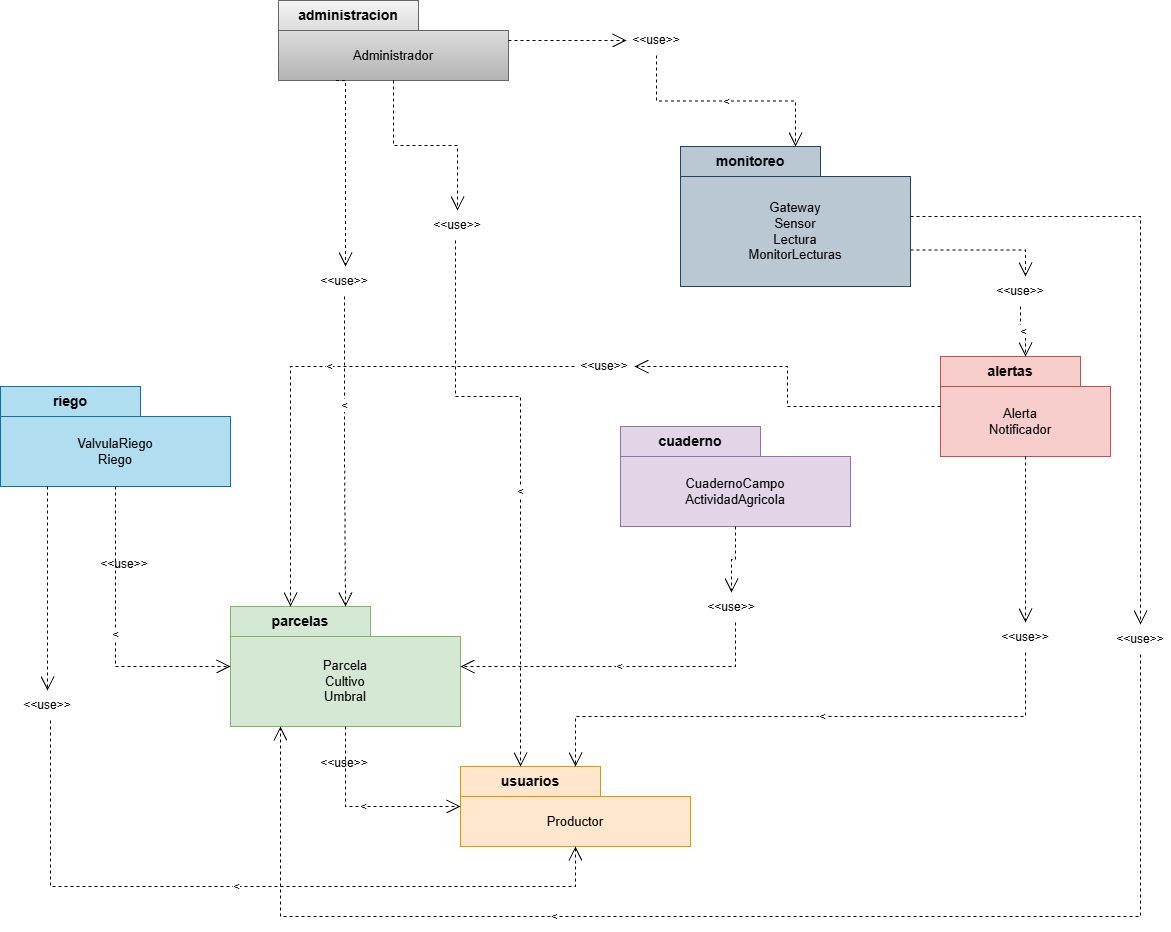

The diagram above was exported from draw.io. Its source (the exported page's mxGraphModel, read from the mxfile embedded in the PNG):
<mxGraphModel dx="1518" dy="818" grid="0" gridSize="10" guides="1" tooltips="1" connect="1" arrows="1" fold="1" page="1" pageScale="1" pageWidth="827" pageHeight="1169" math="0" shadow="0">
  <root>
    <mxCell id="0" />
    <mxCell id="1" parent="0" />
    <mxCell id="mwZDCyFdVmtbPagXnWDn-1" parent="1" style="shape=folder;fontStyle=1;tabWidth=140;tabHeight=30;tabPosition=left;html=1;boundedLbl=1;labelInHeader=1;container=1;collapsible=0;recursiveResize=0;whiteSpace=wrap;fillColor=#f5f5f5;strokeColor=#666666;fontSize=14;gradientColor=#b3b3b3;" value="administracion" vertex="1">
      <mxGeometry height="80" width="230" x="318" y="94" as="geometry" />
    </mxCell>
    <mxCell id="mwZDCyFdVmtbPagXnWDn-2" parent="mwZDCyFdVmtbPagXnWDn-1" style="html=1;strokeColor=none;fillColor=none;align=center;verticalAlign=middle;whiteSpace=wrap;fontSize=13;" value="Administrador" vertex="1">
      <mxGeometry height="50" width="230" y="30" as="geometry" />
    </mxCell>
    <mxCell id="mwZDCyFdVmtbPagXnWDn-3" parent="1" style="shape=folder;fontStyle=1;tabWidth=140;tabHeight=30;tabPosition=left;html=1;boundedLbl=1;labelInHeader=1;container=1;collapsible=0;recursiveResize=0;whiteSpace=wrap;fillColor=#bac8d3;strokeColor=#23445d;fontSize=14;" value="monitoreo" vertex="1">
      <mxGeometry height="140" width="230" x="720" y="240" as="geometry" />
    </mxCell>
    <mxCell id="mwZDCyFdVmtbPagXnWDn-4" parent="mwZDCyFdVmtbPagXnWDn-3" style="html=1;strokeColor=none;fillColor=none;align=center;verticalAlign=middle;whiteSpace=wrap;fontSize=13;" value="Gateway&lt;br&gt;Sensor&lt;br&gt;Lectura&lt;br&gt;MonitorLecturas" vertex="1">
      <mxGeometry height="110" width="230" y="30" as="geometry" />
    </mxCell>
    <mxCell id="mwZDCyFdVmtbPagXnWDn-5" parent="1" style="shape=folder;fontStyle=1;tabWidth=140;tabHeight=30;tabPosition=left;html=1;boundedLbl=1;labelInHeader=1;container=1;collapsible=0;recursiveResize=0;whiteSpace=wrap;fillColor=#b1ddf0;strokeColor=#10739e;fontSize=14;" value="riego" vertex="1">
      <mxGeometry height="100" width="230" x="40" y="480" as="geometry" />
    </mxCell>
    <mxCell id="mwZDCyFdVmtbPagXnWDn-6" parent="mwZDCyFdVmtbPagXnWDn-5" style="html=1;strokeColor=none;fillColor=none;align=center;verticalAlign=middle;whiteSpace=wrap;fontSize=13;" value="ValvulaRiego&lt;br&gt;Riego" vertex="1">
      <mxGeometry height="70" width="230" y="30" as="geometry" />
    </mxCell>
    <mxCell id="mwZDCyFdVmtbPagXnWDn-7" parent="1" style="shape=folder;fontStyle=1;tabWidth=140;tabHeight=30;tabPosition=left;html=1;boundedLbl=1;labelInHeader=1;container=1;collapsible=0;recursiveResize=0;whiteSpace=wrap;fillColor=#e1d5e7;strokeColor=#9673a6;fontSize=14;" value="cuaderno" vertex="1">
      <mxGeometry height="100" width="230" x="660" y="520" as="geometry" />
    </mxCell>
    <mxCell id="mwZDCyFdVmtbPagXnWDn-8" parent="mwZDCyFdVmtbPagXnWDn-7" style="html=1;strokeColor=none;fillColor=none;align=center;verticalAlign=middle;whiteSpace=wrap;fontSize=13;" value="CuadernoCampo&lt;br&gt;ActividadAgricola" vertex="1">
      <mxGeometry height="70" width="230" y="30" as="geometry" />
    </mxCell>
    <mxCell id="mwZDCyFdVmtbPagXnWDn-9" parent="1" style="shape=folder;fontStyle=1;tabWidth=140;tabHeight=30;tabPosition=left;html=1;boundedLbl=1;labelInHeader=1;container=1;collapsible=0;recursiveResize=0;whiteSpace=wrap;fillColor=#f8cecc;strokeColor=#b85450;fontSize=14;" value="alertas" vertex="1">
      <mxGeometry height="100" width="170" x="980" y="450" as="geometry" />
    </mxCell>
    <mxCell id="mwZDCyFdVmtbPagXnWDn-10" parent="mwZDCyFdVmtbPagXnWDn-9" style="html=1;strokeColor=none;fillColor=none;align=center;verticalAlign=middle;whiteSpace=wrap;fontSize=13;" value="Alerta&lt;br&gt;Notificador" vertex="1">
      <mxGeometry height="70" width="160" y="30" as="geometry" />
    </mxCell>
    <mxCell id="mwZDCyFdVmtbPagXnWDn-11" parent="1" style="shape=folder;fontStyle=1;tabWidth=140;tabHeight=30;tabPosition=left;html=1;boundedLbl=1;labelInHeader=1;container=1;collapsible=0;recursiveResize=0;whiteSpace=wrap;fillColor=#d5e8d4;strokeColor=#82b366;fontSize=14;" value="parcelas" vertex="1">
      <mxGeometry height="120" width="230" x="270" y="700" as="geometry" />
    </mxCell>
    <mxCell id="mwZDCyFdVmtbPagXnWDn-12" parent="mwZDCyFdVmtbPagXnWDn-11" style="html=1;strokeColor=none;fillColor=none;align=center;verticalAlign=middle;whiteSpace=wrap;fontSize=13;" value="Parcela&lt;br&gt;Cultivo&lt;br&gt;Umbral" vertex="1">
      <mxGeometry height="90" width="230" y="30" as="geometry" />
    </mxCell>
    <mxCell id="mwZDCyFdVmtbPagXnWDn-13" parent="1" style="shape=folder;fontStyle=1;tabWidth=140;tabHeight=30;tabPosition=left;html=1;boundedLbl=1;labelInHeader=1;container=1;collapsible=0;recursiveResize=0;whiteSpace=wrap;fillColor=#ffe6cc;strokeColor=#d79b00;fontSize=14;" value="usuarios" vertex="1">
      <mxGeometry height="80" width="230" x="500" y="860" as="geometry" />
    </mxCell>
    <mxCell id="mwZDCyFdVmtbPagXnWDn-14" parent="mwZDCyFdVmtbPagXnWDn-13" style="html=1;strokeColor=none;fillColor=none;align=center;verticalAlign=middle;whiteSpace=wrap;fontSize=13;" value="Productor" vertex="1">
      <mxGeometry height="50" width="230" y="30" as="geometry" />
    </mxCell>
    <mxCell id="mwZDCyFdVmtbPagXnWDn-15" edge="1" parent="1" source="jgNcIL8KssIs_um5Msa2-8" style="edgeStyle=orthogonalEdgeStyle;rounded=0;html=1;endArrow=open;endSize=12;dashed=1;strokeColor=#000000;fontSize=11;labelBackgroundColor=#FFFFFF;" target="mwZDCyFdVmtbPagXnWDn-13" value="&lt;&lt;use&gt;&gt;">
      <mxGeometry relative="1" x="0.0683" as="geometry">
        <Array as="points">
          <mxPoint x="495" y="490" />
          <mxPoint x="560" y="490" />
        </Array>
      </mxGeometry>
    </mxCell>
    <mxCell id="mwZDCyFdVmtbPagXnWDn-16" edge="1" parent="1" source="jgNcIL8KssIs_um5Msa2-21" style="edgeStyle=orthogonalEdgeStyle;rounded=0;html=1;endArrow=open;endSize=12;dashed=1;strokeColor=#000000;fontSize=11;labelBackgroundColor=#FFFFFF;" target="mwZDCyFdVmtbPagXnWDn-11" value="&lt;&lt;use&gt;&gt;">
      <mxGeometry relative="1" x="-0.3008" as="geometry">
        <Array as="points" />
      </mxGeometry>
    </mxCell>
    <mxCell id="mwZDCyFdVmtbPagXnWDn-17" edge="1" parent="1" source="jgNcIL8KssIs_um5Msa2-23" style="edgeStyle=orthogonalEdgeStyle;rounded=0;html=1;endArrow=open;endSize=12;dashed=1;strokeColor=#000000;fontSize=11;labelBackgroundColor=#FFFFFF;" target="mwZDCyFdVmtbPagXnWDn-3" value="&lt;&lt;use&gt;&gt;">
      <mxGeometry relative="1" as="geometry" />
    </mxCell>
    <mxCell id="mwZDCyFdVmtbPagXnWDn-18" edge="1" parent="1" source="mwZDCyFdVmtbPagXnWDn-11" style="edgeStyle=orthogonalEdgeStyle;rounded=0;html=1;endArrow=open;endSize=12;dashed=1;strokeColor=#000000;fontSize=11;labelBackgroundColor=#FFFFFF;" target="mwZDCyFdVmtbPagXnWDn-13" value="&lt;&lt;use&gt;&gt;">
      <mxGeometry relative="1" as="geometry">
        <Array as="points">
          <mxPoint x="385" y="900" />
        </Array>
      </mxGeometry>
    </mxCell>
    <mxCell id="mwZDCyFdVmtbPagXnWDn-19" edge="1" parent="1" source="jgNcIL8KssIs_um5Msa2-1" style="edgeStyle=orthogonalEdgeStyle;rounded=0;html=1;endArrow=open;endSize=12;dashed=1;strokeColor=#000000;fontSize=11;labelBackgroundColor=#FFFFFF;" target="mwZDCyFdVmtbPagXnWDn-11" value="&lt;&lt;use&gt;&gt;">
      <mxGeometry relative="1" x="0.2929" as="geometry">
        <Array as="points">
          <mxPoint x="1180" y="1010" />
          <mxPoint x="320" y="1010" />
        </Array>
      </mxGeometry>
    </mxCell>
    <mxCell id="mwZDCyFdVmtbPagXnWDn-20" edge="1" parent="1" source="jgNcIL8KssIs_um5Msa2-10" style="edgeStyle=orthogonalEdgeStyle;rounded=0;html=1;endArrow=open;endSize=12;dashed=1;strokeColor=#000000;fontSize=11;labelBackgroundColor=#FFFFFF;" target="mwZDCyFdVmtbPagXnWDn-9" value="&lt;&lt;use&gt;&gt;">
      <mxGeometry relative="1" as="geometry">
        <Array as="points" />
      </mxGeometry>
    </mxCell>
    <mxCell id="mwZDCyFdVmtbPagXnWDn-21" edge="1" parent="1" source="jgNcIL8KssIs_um5Msa2-11" style="edgeStyle=orthogonalEdgeStyle;rounded=0;html=1;endArrow=open;endSize=12;dashed=1;strokeColor=#000000;fontSize=11;labelBackgroundColor=#FFFFFF;" target="mwZDCyFdVmtbPagXnWDn-11" value="&lt;&lt;use&gt;&gt;">
      <mxGeometry relative="1" x="-0.0643" as="geometry">
        <Array as="points">
          <mxPoint x="330" y="460" />
        </Array>
      </mxGeometry>
    </mxCell>
    <mxCell id="mwZDCyFdVmtbPagXnWDn-22" edge="1" parent="1" source="jgNcIL8KssIs_um5Msa2-4" style="edgeStyle=orthogonalEdgeStyle;rounded=0;html=1;endArrow=open;endSize=12;dashed=1;strokeColor=#000000;fontSize=11;labelBackgroundColor=#FFFFFF;" target="mwZDCyFdVmtbPagXnWDn-13" value="&lt;&lt;use&gt;&gt;">
      <mxGeometry relative="1" x="-0.0532" as="geometry">
        <Array as="points">
          <mxPoint x="1065" y="810" />
          <mxPoint x="615" y="810" />
        </Array>
      </mxGeometry>
    </mxCell>
    <mxCell id="mwZDCyFdVmtbPagXnWDn-23" edge="1" parent="1" source="mwZDCyFdVmtbPagXnWDn-5" style="edgeStyle=orthogonalEdgeStyle;rounded=0;html=1;endArrow=open;endSize=12;dashed=1;strokeColor=#000000;fontSize=11;labelBackgroundColor=#FFFFFF;" target="mwZDCyFdVmtbPagXnWDn-11" value="&lt;&lt;use&gt;&gt;">
      <mxGeometry relative="1" as="geometry">
        <Array as="points">
          <mxPoint x="155" y="760" />
        </Array>
      </mxGeometry>
    </mxCell>
    <mxCell id="mwZDCyFdVmtbPagXnWDn-24" edge="1" parent="1" source="jgNcIL8KssIs_um5Msa2-7" style="edgeStyle=orthogonalEdgeStyle;rounded=0;html=1;endArrow=open;endSize=12;dashed=1;strokeColor=#000000;fontSize=11;labelBackgroundColor=#FFFFFF;" target="mwZDCyFdVmtbPagXnWDn-13" value="&lt;&lt;use&gt;&gt;">
      <mxGeometry relative="1" x="-0.0356" as="geometry">
        <Array as="points">
          <mxPoint x="90" y="980" />
          <mxPoint x="615" y="980" />
        </Array>
      </mxGeometry>
    </mxCell>
    <mxCell id="mwZDCyFdVmtbPagXnWDn-25" edge="1" parent="1" source="jgNcIL8KssIs_um5Msa2-9" style="edgeStyle=orthogonalEdgeStyle;rounded=0;html=1;endArrow=open;endSize=12;dashed=1;strokeColor=#000000;fontSize=11;labelBackgroundColor=#FFFFFF;" target="mwZDCyFdVmtbPagXnWDn-11" value="&lt;&lt;use&gt;&gt;">
      <mxGeometry relative="1" x="0.003" as="geometry">
        <Array as="points">
          <mxPoint x="775" y="760" />
        </Array>
      </mxGeometry>
    </mxCell>
    <mxCell id="jgNcIL8KssIs_um5Msa2-3" edge="1" parent="1" source="mwZDCyFdVmtbPagXnWDn-3" style="edgeStyle=orthogonalEdgeStyle;rounded=0;html=1;endArrow=open;endSize=12;dashed=1;strokeColor=#000000;fontSize=11;labelBackgroundColor=#FFFFFF;" target="jgNcIL8KssIs_um5Msa2-1" value="">
      <mxGeometry relative="1" x="0.2929" as="geometry">
        <Array as="points">
          <mxPoint x="1180" y="310" />
        </Array>
        <mxPoint x="950" y="310" as="sourcePoint" />
        <mxPoint x="320" y="820" as="targetPoint" />
      </mxGeometry>
    </mxCell>
    <mxCell id="jgNcIL8KssIs_um5Msa2-1" parent="1" style="text;html=1;whiteSpace=wrap;strokeColor=none;fillColor=none;align=center;verticalAlign=middle;rounded=0;" value="&amp;lt;&amp;lt;use&amp;gt;&amp;gt;" vertex="1">
      <mxGeometry height="30" width="60" x="1150" y="718" as="geometry" />
    </mxCell>
    <mxCell id="jgNcIL8KssIs_um5Msa2-5" edge="1" parent="1" source="mwZDCyFdVmtbPagXnWDn-9" style="edgeStyle=orthogonalEdgeStyle;rounded=0;html=1;endArrow=open;endSize=12;dashed=1;strokeColor=#000000;fontSize=11;labelBackgroundColor=#FFFFFF;" target="jgNcIL8KssIs_um5Msa2-4" value="">
      <mxGeometry relative="1" x="-0.102" as="geometry">
        <Array as="points" />
        <mxPoint x="1040" y="550" as="sourcePoint" />
        <mxPoint x="615" y="860" as="targetPoint" />
      </mxGeometry>
    </mxCell>
    <mxCell id="jgNcIL8KssIs_um5Msa2-4" parent="1" style="text;html=1;whiteSpace=wrap;strokeColor=none;fillColor=none;align=center;verticalAlign=middle;rounded=0;" value="&amp;lt;&amp;lt;use&amp;gt;&amp;gt;" vertex="1">
      <mxGeometry height="30" width="60" x="1035" y="716" as="geometry" />
    </mxCell>
    <mxCell id="jgNcIL8KssIs_um5Msa2-6" parent="1" style="text;html=1;whiteSpace=wrap;strokeColor=none;fillColor=none;align=center;verticalAlign=middle;rounded=0;" value="&amp;lt;&amp;lt;use&amp;gt;&amp;gt;" vertex="1">
      <mxGeometry height="30" width="60" x="354" y="842" as="geometry" />
    </mxCell>
    <mxCell id="jgNcIL8KssIs_um5Msa2-12" edge="1" parent="1" source="mwZDCyFdVmtbPagXnWDn-7" style="edgeStyle=orthogonalEdgeStyle;rounded=0;html=1;endArrow=open;endSize=12;dashed=1;strokeColor=#000000;fontSize=11;labelBackgroundColor=#FFFFFF;" target="jgNcIL8KssIs_um5Msa2-9" value="">
      <mxGeometry relative="1" x="0.003" as="geometry">
        <Array as="points" />
        <mxPoint x="775" y="620" as="sourcePoint" />
        <mxPoint x="500" y="760" as="targetPoint" />
      </mxGeometry>
    </mxCell>
    <mxCell id="jgNcIL8KssIs_um5Msa2-9" parent="1" style="text;html=1;whiteSpace=wrap;strokeColor=none;fillColor=none;align=center;verticalAlign=middle;rounded=0;" value="&amp;lt;&amp;lt;use&amp;gt;&amp;gt;" vertex="1">
      <mxGeometry height="30" width="60" x="741" y="686" as="geometry" />
    </mxCell>
    <mxCell id="jgNcIL8KssIs_um5Msa2-15" edge="1" parent="1" source="mwZDCyFdVmtbPagXnWDn-1" style="edgeStyle=orthogonalEdgeStyle;rounded=0;html=1;endArrow=open;endSize=12;dashed=1;strokeColor=#000000;fontSize=11;labelBackgroundColor=#FFFFFF;" target="jgNcIL8KssIs_um5Msa2-8" value="">
      <mxGeometry relative="1" x="0.0683" as="geometry">
        <Array as="points" />
        <mxPoint x="495" y="174" as="sourcePoint" />
        <mxPoint x="560" y="860" as="targetPoint" />
      </mxGeometry>
    </mxCell>
    <mxCell id="jgNcIL8KssIs_um5Msa2-8" parent="1" style="text;html=1;whiteSpace=wrap;strokeColor=none;fillColor=none;align=center;verticalAlign=middle;rounded=0;" value="&amp;lt;&amp;lt;use&amp;gt;&amp;gt;" vertex="1">
      <mxGeometry height="30" width="60" x="467" y="304" as="geometry" />
    </mxCell>
    <mxCell id="jgNcIL8KssIs_um5Msa2-16" edge="1" parent="1" source="mwZDCyFdVmtbPagXnWDn-3" style="edgeStyle=orthogonalEdgeStyle;rounded=0;html=1;endArrow=open;endSize=12;dashed=1;strokeColor=#000000;fontSize=11;labelBackgroundColor=#FFFFFF;" target="jgNcIL8KssIs_um5Msa2-10" value="">
      <mxGeometry relative="1" as="geometry">
        <Array as="points">
          <mxPoint x="1065" y="343.5" />
        </Array>
        <mxPoint x="950" y="344" as="sourcePoint" />
        <mxPoint x="1065" y="450" as="targetPoint" />
      </mxGeometry>
    </mxCell>
    <mxCell id="jgNcIL8KssIs_um5Msa2-10" parent="1" style="text;html=1;whiteSpace=wrap;strokeColor=none;fillColor=none;align=center;verticalAlign=middle;rounded=0;" value="&amp;lt;&amp;lt;use&amp;gt;&amp;gt;" vertex="1">
      <mxGeometry height="30" width="60" x="1030" y="370" as="geometry" />
    </mxCell>
    <mxCell id="jgNcIL8KssIs_um5Msa2-17" edge="1" parent="1" source="mwZDCyFdVmtbPagXnWDn-9" style="edgeStyle=orthogonalEdgeStyle;rounded=0;html=1;endArrow=open;endSize=12;dashed=1;strokeColor=#000000;fontSize=11;labelBackgroundColor=#FFFFFF;" target="jgNcIL8KssIs_um5Msa2-11" value="">
      <mxGeometry relative="1" x="-0.0643" as="geometry">
        <Array as="points" />
        <mxPoint x="980" y="460" as="sourcePoint" />
        <mxPoint x="330" y="700" as="targetPoint" />
      </mxGeometry>
    </mxCell>
    <mxCell id="jgNcIL8KssIs_um5Msa2-11" parent="1" style="text;html=1;whiteSpace=wrap;strokeColor=none;fillColor=none;align=center;verticalAlign=middle;rounded=0;" value="&amp;lt;&amp;lt;use&amp;gt;&amp;gt;" vertex="1">
      <mxGeometry height="30" width="60" x="614" y="445" as="geometry" />
    </mxCell>
    <mxCell id="jgNcIL8KssIs_um5Msa2-19" edge="1" parent="1" source="mwZDCyFdVmtbPagXnWDn-5" style="edgeStyle=orthogonalEdgeStyle;rounded=0;html=1;endArrow=open;endSize=12;dashed=1;strokeColor=#000000;fontSize=11;labelBackgroundColor=#FFFFFF;" target="jgNcIL8KssIs_um5Msa2-7" value="">
      <mxGeometry relative="1" x="-0.0356" as="geometry">
        <Array as="points">
          <mxPoint x="87" y="620.24" />
          <mxPoint x="87" y="620.24" />
        </Array>
        <mxPoint x="90" y="580" as="sourcePoint" />
        <mxPoint x="615" y="940" as="targetPoint" />
      </mxGeometry>
    </mxCell>
    <mxCell id="jgNcIL8KssIs_um5Msa2-7" parent="1" style="text;html=1;whiteSpace=wrap;strokeColor=none;fillColor=none;align=center;verticalAlign=middle;rounded=0;" value="&amp;lt;&amp;lt;use&amp;gt;&amp;gt;" vertex="1">
      <mxGeometry height="30" width="60" x="57" y="784" as="geometry" />
    </mxCell>
    <mxCell id="jgNcIL8KssIs_um5Msa2-20" parent="1" style="text;html=1;whiteSpace=wrap;strokeColor=none;fillColor=none;align=center;verticalAlign=middle;rounded=0;" value="&amp;lt;&amp;lt;use&amp;gt;&amp;gt;" vertex="1">
      <mxGeometry height="30" width="60" x="134" y="643" as="geometry" />
    </mxCell>
    <mxCell id="jgNcIL8KssIs_um5Msa2-22" edge="1" parent="1" source="mwZDCyFdVmtbPagXnWDn-1" style="edgeStyle=orthogonalEdgeStyle;rounded=0;html=1;endArrow=open;endSize=12;dashed=1;strokeColor=#000000;fontSize=11;labelBackgroundColor=#FFFFFF;exitX=0.25;exitY=1;exitDx=0;exitDy=0;exitPerimeter=0;" target="jgNcIL8KssIs_um5Msa2-21" value="">
      <mxGeometry relative="1" x="-0.3008" as="geometry">
        <Array as="points">
          <mxPoint x="385" y="174" />
        </Array>
        <mxPoint x="376" y="174" as="sourcePoint" />
        <mxPoint x="385" y="700" as="targetPoint" />
      </mxGeometry>
    </mxCell>
    <mxCell id="jgNcIL8KssIs_um5Msa2-21" parent="1" style="text;html=1;whiteSpace=wrap;strokeColor=none;fillColor=none;align=center;verticalAlign=middle;rounded=0;" value="&amp;lt;&amp;lt;use&amp;gt;&amp;gt;" vertex="1">
      <mxGeometry height="30" width="60" x="354" y="360" as="geometry" />
    </mxCell>
    <mxCell id="jgNcIL8KssIs_um5Msa2-24" edge="1" parent="1" source="mwZDCyFdVmtbPagXnWDn-1" style="edgeStyle=orthogonalEdgeStyle;rounded=0;html=1;endArrow=open;endSize=12;dashed=1;strokeColor=#000000;fontSize=11;labelBackgroundColor=#FFFFFF;" target="jgNcIL8KssIs_um5Msa2-23" value="">
      <mxGeometry relative="1" as="geometry">
        <mxPoint x="548" y="134" as="sourcePoint" />
        <mxPoint x="835" y="240" as="targetPoint" />
      </mxGeometry>
    </mxCell>
    <mxCell id="jgNcIL8KssIs_um5Msa2-23" parent="1" style="text;html=1;whiteSpace=wrap;strokeColor=none;fillColor=none;align=center;verticalAlign=middle;rounded=0;" value="&amp;lt;&amp;lt;use&amp;gt;&amp;gt;" vertex="1">
      <mxGeometry height="30" width="60" x="666" y="119" as="geometry" />
    </mxCell>
  </root>
</mxGraphModel>